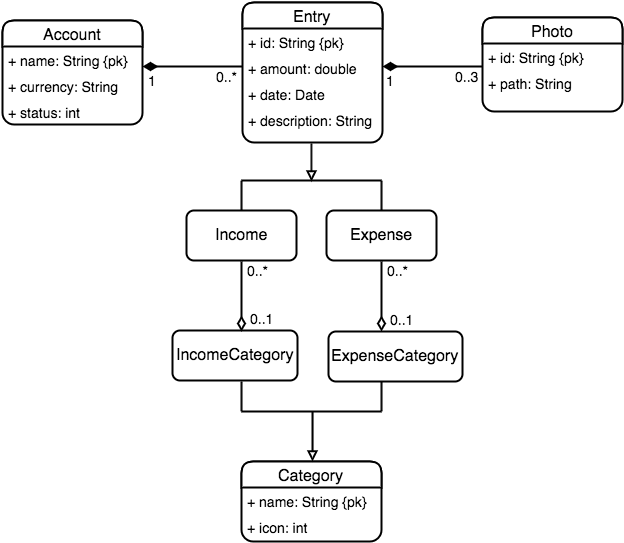

The diagram above was exported from draw.io. Its source (the exported page's mxGraphModel, read from the mxfile embedded in the PNG):
<mxGraphModel dx="2284" dy="1788" grid="1" gridSize="10" guides="1" tooltips="1" connect="1" arrows="1" fold="1" page="1" pageScale="1" pageWidth="850" pageHeight="1100" background="#ffffff" math="0" shadow="0">
  <root>
    <mxCell id="0" />
    <mxCell id="1" parent="0" />
    <mxCell id="2" value="&lt;font style=&quot;font-size: 16px&quot;&gt;Account&lt;/font&gt;" style="swimlane;html=1;fontStyle=0;childLayout=stackLayout;horizontal=1;startSize=26;horizontalStack=0;resizeParent=1;resizeLast=0;collapsible=1;marginBottom=0;swimlaneFillColor=#ffffff;rounded=1;strokeWidth=2;strokeColor=#000000;fillColor=#ffffff;" parent="1" vertex="1">
      <mxGeometry y="18" width="140" height="104" as="geometry" />
    </mxCell>
    <mxCell id="3" value="&lt;font style=&quot;font-size: 14px&quot;&gt;+ name: String {pk}&lt;/font&gt;" style="text;html=1;strokeColor=none;fillColor=none;align=left;verticalAlign=top;spacingLeft=4;spacingRight=4;whiteSpace=wrap;overflow=hidden;rotatable=0;points=[[0,0.5],[1,0.5]];portConstraint=eastwest;" parent="2" vertex="1">
      <mxGeometry y="26" width="140" height="26" as="geometry" />
    </mxCell>
    <mxCell id="4" value="&lt;font style=&quot;font-size: 14px&quot;&gt;+ currency: String&lt;/font&gt;" style="text;html=1;strokeColor=none;fillColor=none;align=left;verticalAlign=top;spacingLeft=4;spacingRight=4;whiteSpace=wrap;overflow=hidden;rotatable=0;points=[[0,0.5],[1,0.5]];portConstraint=eastwest;" parent="2" vertex="1">
      <mxGeometry y="52" width="140" height="26" as="geometry" />
    </mxCell>
    <mxCell id="5" value="&lt;font style=&quot;font-size: 14px&quot;&gt;+ status: int&lt;/font&gt;" style="text;html=1;strokeColor=none;fillColor=none;align=left;verticalAlign=top;spacingLeft=4;spacingRight=4;whiteSpace=wrap;overflow=hidden;rotatable=0;points=[[0,0.5],[1,0.5]];portConstraint=eastwest;" parent="2" vertex="1">
      <mxGeometry y="78" width="140" height="26" as="geometry" />
    </mxCell>
    <mxCell id="6" value="&lt;font style=&quot;font-size: 16px&quot;&gt;Entry&lt;/font&gt;" style="swimlane;html=1;fontStyle=0;childLayout=stackLayout;horizontal=1;startSize=26;horizontalStack=0;resizeParent=1;resizeLast=0;collapsible=1;marginBottom=0;swimlaneFillColor=#ffffff;rounded=1;strokeWidth=2;strokeColor=#000000;fillColor=#ffffff;" parent="1" vertex="1">
      <mxGeometry x="240" width="140" height="140" as="geometry" />
    </mxCell>
    <mxCell id="7" value="&lt;font style=&quot;font-size: 14px&quot;&gt;+ id: String {pk}&lt;/font&gt;" style="text;html=1;strokeColor=none;fillColor=none;align=left;verticalAlign=top;spacingLeft=4;spacingRight=4;whiteSpace=wrap;overflow=hidden;rotatable=0;points=[[0,0.5],[1,0.5]];portConstraint=eastwest;" parent="6" vertex="1">
      <mxGeometry y="26" width="140" height="26" as="geometry" />
    </mxCell>
    <mxCell id="8" value="&lt;font style=&quot;font-size: 14px&quot;&gt;+ amount: double&lt;/font&gt;" style="text;html=1;strokeColor=none;fillColor=none;align=left;verticalAlign=top;spacingLeft=4;spacingRight=4;whiteSpace=wrap;overflow=hidden;rotatable=0;points=[[0,0.5],[1,0.5]];portConstraint=eastwest;" parent="6" vertex="1">
      <mxGeometry y="52" width="140" height="26" as="geometry" />
    </mxCell>
    <mxCell id="9" value="&lt;font style=&quot;font-size: 14px&quot;&gt;+ date: Date&lt;/font&gt;" style="text;html=1;strokeColor=none;fillColor=none;align=left;verticalAlign=top;spacingLeft=4;spacingRight=4;whiteSpace=wrap;overflow=hidden;rotatable=0;points=[[0,0.5],[1,0.5]];portConstraint=eastwest;" parent="6" vertex="1">
      <mxGeometry y="78" width="140" height="26" as="geometry" />
    </mxCell>
    <mxCell id="10" value="&lt;font style=&quot;font-size: 14px&quot;&gt;+ description: String&lt;/font&gt;" style="text;html=1;strokeColor=none;fillColor=none;align=left;verticalAlign=top;spacingLeft=4;spacingRight=4;whiteSpace=wrap;overflow=hidden;rotatable=0;points=[[0,0.5],[1,0.5]];portConstraint=eastwest;" parent="6" vertex="1">
      <mxGeometry y="104" width="140" height="26" as="geometry" />
    </mxCell>
    <mxCell id="11" value="&lt;font style=&quot;font-size: 16px&quot;&gt;Income&lt;/font&gt;" style="html=1;rounded=1;strokeWidth=2;strokeColor=#000000;fillColor=#ffffff;" parent="1" vertex="1">
      <mxGeometry x="184" y="208" width="110" height="50" as="geometry" />
    </mxCell>
    <mxCell id="12" value="&lt;font style=&quot;font-size: 16px&quot;&gt;Expense&lt;/font&gt;" style="html=1;rounded=1;strokeWidth=2;strokeColor=#000000;fillColor=#ffffff;" parent="1" vertex="1">
      <mxGeometry x="324" y="208" width="110" height="50" as="geometry" />
    </mxCell>
    <mxCell id="13" value="&lt;font style=&quot;font-size: 16px&quot;&gt;Category&lt;/font&gt;" style="swimlane;html=1;fontStyle=0;childLayout=stackLayout;horizontal=1;startSize=26;horizontalStack=0;resizeParent=1;resizeLast=0;collapsible=1;marginBottom=0;swimlaneFillColor=#ffffff;rounded=1;strokeWidth=2;strokeColor=#000000;fillColor=#ffffff;" parent="1" vertex="1">
      <mxGeometry x="239" y="459" width="140" height="80" as="geometry" />
    </mxCell>
    <mxCell id="14" value="&lt;font style=&quot;font-size: 14px&quot;&gt;+ name: String {pk}&lt;/font&gt;" style="text;html=1;strokeColor=none;fillColor=none;align=left;verticalAlign=top;spacingLeft=4;spacingRight=4;whiteSpace=wrap;overflow=hidden;rotatable=0;points=[[0,0.5],[1,0.5]];portConstraint=eastwest;" parent="13" vertex="1">
      <mxGeometry y="26" width="140" height="26" as="geometry" />
    </mxCell>
    <mxCell id="15" value="&lt;font style=&quot;font-size: 14px&quot;&gt;+ icon: int&lt;/font&gt;" style="text;html=1;strokeColor=none;fillColor=none;align=left;verticalAlign=top;spacingLeft=4;spacingRight=4;whiteSpace=wrap;overflow=hidden;rotatable=0;points=[[0,0.5],[1,0.5]];portConstraint=eastwest;" parent="13" vertex="1">
      <mxGeometry y="52" width="140" height="26" as="geometry" />
    </mxCell>
    <mxCell id="16" value="&lt;font style=&quot;font-size: 16px&quot;&gt;IncomeCategory&lt;/font&gt;" style="html=1;rounded=1;strokeWidth=2;strokeColor=#000000;fillColor=#ffffff;" parent="1" vertex="1">
      <mxGeometry x="170" y="328" width="125" height="50" as="geometry" />
    </mxCell>
    <mxCell id="17" value="&lt;font style=&quot;font-size: 16px&quot;&gt;ExpenseCategory&lt;/font&gt;" style="html=1;rounded=1;strokeWidth=2;strokeColor=#000000;fillColor=#ffffff;" parent="1" vertex="1">
      <mxGeometry x="326" y="329" width="134" height="50" as="geometry" />
    </mxCell>
    <mxCell id="18" value="&lt;font style=&quot;font-size: 16px&quot;&gt;Photo&lt;/font&gt;" style="swimlane;html=1;fontStyle=0;childLayout=stackLayout;horizontal=1;startSize=26;horizontalStack=0;resizeParent=1;resizeLast=0;collapsible=1;marginBottom=0;swimlaneFillColor=#ffffff;rounded=1;strokeWidth=2;strokeColor=#000000;fillColor=#ffffff;" parent="1" vertex="1">
      <mxGeometry x="480" y="15" width="140" height="94" as="geometry" />
    </mxCell>
    <mxCell id="19" value="&lt;font style=&quot;font-size: 14px&quot;&gt;+ id: String {pk}&lt;/font&gt;&lt;div&gt;&lt;br&gt;&lt;/div&gt;" style="text;html=1;strokeColor=none;fillColor=none;align=left;verticalAlign=top;spacingLeft=4;spacingRight=4;whiteSpace=wrap;overflow=hidden;rotatable=0;points=[[0,0.5],[1,0.5]];portConstraint=eastwest;" parent="18" vertex="1">
      <mxGeometry y="26" width="140" height="26" as="geometry" />
    </mxCell>
    <mxCell id="20" value="&lt;font style=&quot;font-size: 14px&quot;&gt;+ path: String&lt;/font&gt;&lt;div&gt;&lt;br&gt;&lt;/div&gt;" style="text;html=1;strokeColor=none;fillColor=none;align=left;verticalAlign=top;spacingLeft=4;spacingRight=4;whiteSpace=wrap;overflow=hidden;rotatable=0;points=[[0,0.5],[1,0.5]];portConstraint=eastwest;" parent="18" vertex="1">
      <mxGeometry y="52" width="140" height="26" as="geometry" />
    </mxCell>
    <mxCell id="21" value="" style="endArrow=none;html=1;edgeStyle=orthogonalEdgeStyle;strokeWidth=2;startArrow=diamondThin;startFill=1;startSize=10;" parent="1" edge="1">
      <mxGeometry x="140" y="64" as="geometry">
        <mxPoint x="140" y="64" as="sourcePoint" />
        <mxPoint x="240" y="64" as="targetPoint" />
      </mxGeometry>
    </mxCell>
    <mxCell id="22" value="1" style="resizable=0;html=1;align=left;verticalAlign=bottom;labelBackgroundColor=#ffffff;fontSize=14;" parent="21" connectable="0" vertex="1">
      <mxGeometry x="-1" relative="1" as="geometry">
        <mxPoint x="3" y="24" as="offset" />
      </mxGeometry>
    </mxCell>
    <mxCell id="23" value="&lt;font style=&quot;font-size: 14px&quot;&gt;0..*&lt;/font&gt;" style="resizable=0;html=1;align=right;verticalAlign=bottom;labelBackgroundColor=#ffffff;fontSize=12;" parent="21" connectable="0" vertex="1">
      <mxGeometry x="1" relative="1" as="geometry">
        <mxPoint x="-3" y="20" as="offset" />
      </mxGeometry>
    </mxCell>
    <mxCell id="24" value="" style="endArrow=block;html=1;endFill=0;strokeWidth=2;" parent="1" edge="1">
      <mxGeometry x="309" y="141" width="50" height="50" as="geometry">
        <mxPoint x="309" y="141" as="sourcePoint" />
        <mxPoint x="309" y="179" as="targetPoint" />
      </mxGeometry>
    </mxCell>
    <mxCell id="25" value="" style="endArrow=none;html=1;endFill=0;strokeWidth=2;" parent="1" edge="1">
      <mxGeometry x="239" y="178" width="50" height="50" as="geometry">
        <mxPoint x="379" y="178" as="sourcePoint" />
        <mxPoint x="239" y="178" as="targetPoint" />
      </mxGeometry>
    </mxCell>
    <mxCell id="26" value="" style="endArrow=none;html=1;endFill=0;strokeWidth=2;" parent="1" edge="1">
      <mxGeometry x="239" y="178" width="50" height="50" as="geometry">
        <mxPoint x="239" y="178" as="sourcePoint" />
        <mxPoint x="239" y="208" as="targetPoint" />
      </mxGeometry>
    </mxCell>
    <mxCell id="27" value="" style="endArrow=none;html=1;endFill=0;strokeWidth=2;" parent="1" edge="1">
      <mxGeometry x="272" y="178" width="50" height="50" as="geometry">
        <mxPoint x="379" y="178" as="sourcePoint" />
        <mxPoint x="379" y="208" as="targetPoint" />
      </mxGeometry>
    </mxCell>
    <mxCell id="28" value="" style="endArrow=none;html=1;entryX=0.5;entryY=1;endFill=0;startArrow=block;startFill=0;strokeWidth=2;" parent="1" edge="1">
      <mxGeometry x="310" y="409" width="50" height="50" as="geometry">
        <mxPoint x="310" y="459" as="sourcePoint" />
        <mxPoint x="310" y="409" as="targetPoint" />
      </mxGeometry>
    </mxCell>
    <mxCell id="29" value="" style="endArrow=none;html=1;endFill=0;strokeWidth=2;" parent="1" edge="1">
      <mxGeometry x="239" y="409" width="50" height="50" as="geometry">
        <mxPoint x="379" y="409" as="sourcePoint" />
        <mxPoint x="239" y="409" as="targetPoint" />
      </mxGeometry>
    </mxCell>
    <mxCell id="30" value="" style="endArrow=none;html=1;endFill=0;strokeWidth=2;" parent="1" edge="1">
      <mxGeometry x="239" y="379" width="50" height="50" as="geometry">
        <mxPoint x="239" y="379" as="sourcePoint" />
        <mxPoint x="239" y="409" as="targetPoint" />
      </mxGeometry>
    </mxCell>
    <mxCell id="31" value="" style="endArrow=none;html=1;endFill=0;strokeWidth=2;" parent="1" edge="1">
      <mxGeometry x="272" y="379" width="50" height="50" as="geometry">
        <mxPoint x="379" y="379" as="sourcePoint" />
        <mxPoint x="379" y="409" as="targetPoint" />
      </mxGeometry>
    </mxCell>
    <mxCell id="32" value="" style="endArrow=none;html=1;edgeStyle=orthogonalEdgeStyle;strokeWidth=2;startArrow=diamondThin;startFill=1;startSize=10;" parent="1" edge="1">
      <mxGeometry x="380" y="64" as="geometry">
        <mxPoint x="380" y="64" as="sourcePoint" />
        <mxPoint x="480" y="64" as="targetPoint" />
      </mxGeometry>
    </mxCell>
    <mxCell id="33" value="&lt;font style=&quot;font-size: 14px&quot;&gt;1&lt;/font&gt;" style="resizable=0;html=1;align=left;verticalAlign=bottom;labelBackgroundColor=#ffffff;fontSize=12;" parent="32" connectable="0" vertex="1">
      <mxGeometry x="-1" relative="1" as="geometry">
        <mxPoint x="1" y="24" as="offset" />
      </mxGeometry>
    </mxCell>
    <mxCell id="34" value="&lt;font style=&quot;font-size: 14px&quot;&gt;0..3&lt;/font&gt;" style="resizable=0;html=1;align=right;verticalAlign=bottom;labelBackgroundColor=#ffffff;fontSize=12;" parent="32" connectable="0" vertex="1">
      <mxGeometry x="1" relative="1" as="geometry">
        <mxPoint x="-2" y="20" as="offset" />
      </mxGeometry>
    </mxCell>
    <mxCell id="35" value="" style="endArrow=none;html=1;edgeStyle=orthogonalEdgeStyle;strokeWidth=2;startArrow=diamondThin;startFill=0;startSize=10;" parent="1" edge="1">
      <mxGeometry x="379" y="359" as="geometry">
        <mxPoint x="379" y="329" as="sourcePoint" />
        <mxPoint x="379" y="259" as="targetPoint" />
      </mxGeometry>
    </mxCell>
    <mxCell id="36" value="0..1" style="resizable=0;html=1;align=left;verticalAlign=bottom;labelBackgroundColor=#ffffff;fontSize=14;" parent="35" connectable="0" vertex="1">
      <mxGeometry x="-1" relative="1" as="geometry">
        <mxPoint x="6" y="-2" as="offset" />
      </mxGeometry>
    </mxCell>
    <mxCell id="37" value="0..*" style="resizable=0;html=1;align=right;verticalAlign=bottom;labelBackgroundColor=#ffffff;fontSize=14;" parent="35" connectable="0" vertex="1">
      <mxGeometry x="1" relative="1" as="geometry">
        <mxPoint x="29" y="19" as="offset" />
      </mxGeometry>
    </mxCell>
    <mxCell id="38" value="" style="endArrow=none;html=1;edgeStyle=orthogonalEdgeStyle;strokeWidth=2;startArrow=diamondThin;startFill=0;startSize=10;endFill=0;" parent="1" edge="1">
      <mxGeometry x="239" y="359" as="geometry">
        <mxPoint x="239" y="329" as="sourcePoint" />
        <mxPoint x="239" y="259" as="targetPoint" />
      </mxGeometry>
    </mxCell>
    <mxCell id="39" value="0..1" style="resizable=0;html=1;align=left;verticalAlign=bottom;labelBackgroundColor=#ffffff;fontSize=14;" parent="38" connectable="0" vertex="1">
      <mxGeometry x="-1" relative="1" as="geometry">
        <mxPoint x="6" y="-3" as="offset" />
      </mxGeometry>
    </mxCell>
    <mxCell id="40" value="0..*" style="resizable=0;html=1;align=right;verticalAlign=bottom;labelBackgroundColor=#ffffff;fontSize=14;" parent="38" connectable="0" vertex="1">
      <mxGeometry x="1" relative="1" as="geometry">
        <mxPoint x="29" y="19" as="offset" />
      </mxGeometry>
    </mxCell>
  </root>
</mxGraphModel>